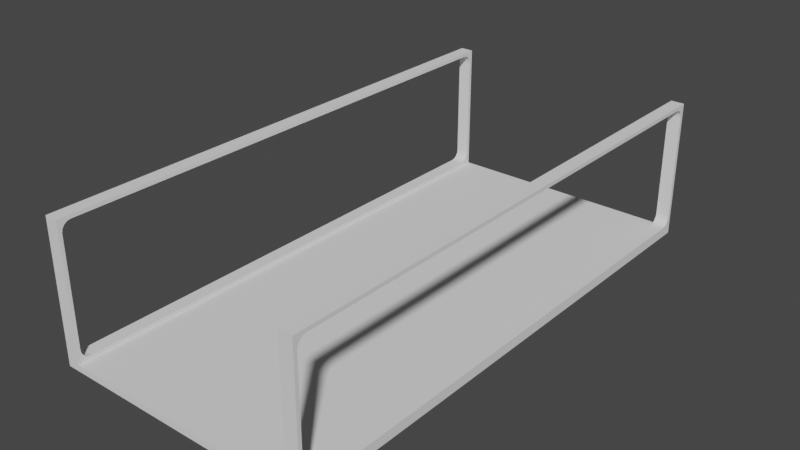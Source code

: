 # Source: Catwalk.blend  (saved by Blender 2.80.75; exported with 4.5.12 LTS)
import bpy
from mathutils import Matrix  # noqa: F401  (used for matrix-valued properties, if any)

bpy.ops.wm.read_factory_settings(use_empty=True)
scene = bpy.context.scene
scene.name = 'Scene'

# ---- collections
col_collection = bpy.data.collections.new('Collection'); scene.collection.children.link(col_collection)

# ---- world
world_world = bpy.data.worlds.new('World'); scene.world = world_world
world_world.use_nodes = True; world_world.node_tree.nodes.clear()
_N = world_world.node_tree.nodes; _L = world_world.node_tree.links
n0 = _N.new('ShaderNodeOutputWorld'); n0.name = 'World Output'; n0.location = (300, 300)
n1 = _N.new('ShaderNodeBackground'); n1.name = 'Background'; n1.location = (10, 300)
n1.inputs[0].default_value = (0.05088, 0.05088, 0.05088, 1.0)
_L.new(n1.outputs[0], n0.inputs[0])
n0.is_active_output = True
world_world.color = (0.05088, 0.05088, 0.05088)
world_world.use_sun_shadow = False
world_world.sun_shadow_jitter_overblur = 0.0

# ---- meshes
me_cube_001 = bpy.data.meshes.new('Cube.001')
me_cube_001.from_pydata([(-2.0, -4.0, -0.09253), (-2.0, 4.0, -0.09253), (2.0, -4.0, -0.09253), (2.0, 4.0, -0.09253), (1.8, 4.0, -0.09253), (0.0, 4.0, -0.09253), (-1.8, 4.0, -0.09253), (0.0, 4.0, 0.0), (-1.8, -4.0, -0.09253), (0.0, -4.0, -0.09253), (1.8, -4.0, -0.09253), (0.0, -4.0, 0.0), (-2.0, -4.0, 0.0), (-2.0, 4.0, 0.0), (2.0, 4.0, 0.0), (2.0, -4.0, 0.0), (1.8, 4.0, 0.0), (1.8, -4.0, 0.0), (-1.8, 4.0, 0.0), (-1.8, -4.0, 0.0), (-2.0, -4.0, 2.0), (-2.0, 4.0, 2.0), (2.0, 4.0, 2.0), (2.0, -4.0, 2.0), (1.8, 4.0, 2.0), (1.8, -4.0, 2.0), (-1.8, 4.0, 2.0), (-1.8, -4.0, 2.0), (-2.0, -3.945, 0.1962), (-2.0, -3.804, 0.0554), (-2.0, -4.0, 3.536e-05), (-2.0, -3.934, 0.1423), (-2.0, -3.903, 0.09663), (-2.0, -3.858, 0.06612), (-2.0, 3.804, 0.0554), (-2.0, 3.945, 0.1962), (-2.0, 4.0, 3.536e-05), (-2.0, 3.858, 0.06612), (-2.0, 3.903, 0.09663), (-2.0, 3.934, 0.1423), (2.0, -3.804, 0.0554), (2.0, -3.945, 0.1962), (2.0, -4.0, 3.536e-05), (2.0, -3.858, 0.06612), (2.0, -3.903, 0.09663), (2.0, -3.934, 0.1423), (2.0, 3.945, 0.1962), (2.0, 3.804, 0.0554), (2.0, 4.0, 3.536e-05), (2.0, 3.934, 0.1423), (2.0, 3.903, 0.09663), (2.0, 3.858, 0.06612), (-1.8, 3.945, 0.1962), (-1.8, 3.804, 0.0554), (-1.8, 4.0, 3.536e-05), (-1.8, 3.934, 0.1423), (-1.8, 3.903, 0.09663), (-1.8, 3.858, 0.06612), (1.8, 3.804, 0.0554), (1.8, 3.945, 0.1962), (1.8, 4.0, 3.536e-05), (1.8, 3.858, 0.06612), (1.8, 3.903, 0.09663), (1.8, 3.934, 0.1423), (1.8, -3.945, 0.1962), (1.8, -3.804, 0.0554), (1.8, -4.0, 3.536e-05), (1.8, -3.934, 0.1423), (1.8, -3.903, 0.09663), (1.8, -3.858, 0.06612), (-1.8, -3.804, 0.0554), (-1.8, -3.945, 0.1962), (-1.8, -4.0, 3.536e-05), (-1.8, -3.858, 0.06612), (-1.8, -3.903, 0.09663), (-1.8, -3.934, 0.1423), (-2.0, -3.804, 1.945), (-2.0, -3.945, 1.804), (-2.0, -4.0, 2.0), (-2.0, -3.858, 1.934), (-2.0, -3.903, 1.903), (-2.0, -3.934, 1.858), (-2.0, 3.945, 1.804), (-2.0, 3.804, 1.945), (-2.0, 4.0, 2.0), (-2.0, 3.934, 1.858), (-2.0, 3.903, 1.903), (-2.0, 3.858, 1.934), (1.8, 3.945, 1.804), (1.8, 3.804, 1.945), (1.8, 4.0, 2.0), (1.8, 3.934, 1.858), (1.8, 3.903, 1.903), (1.8, 3.858, 1.934), (2.0, 3.804, 1.945), (2.0, 3.945, 1.804), (2.0, 4.0, 2.0), (2.0, 3.858, 1.934), (2.0, 3.903, 1.903), (2.0, 3.934, 1.858), (2.0, -3.945, 1.804), (2.0, -3.804, 1.945), (2.0, -4.0, 2.0), (2.0, -3.934, 1.858), (2.0, -3.903, 1.903), (2.0, -3.858, 1.934), (-1.8, -3.945, 1.804), (-1.8, -3.804, 1.945), (-1.8, -4.0, 2.0), (-1.8, -3.934, 1.858), (-1.8, -3.903, 1.903), (-1.8, -3.858, 1.934), (-1.8, 3.804, 1.945), (-1.8, 3.945, 1.804), (-1.8, 4.0, 2.0), (-1.8, 3.858, 1.934), (-1.8, 3.903, 1.903), (-1.8, 3.934, 1.858), (1.8, -3.804, 1.945), (1.8, -3.945, 1.804), (1.8, -4.0, 2.0), (1.8, -3.858, 1.934), (1.8, -3.903, 1.903), (1.8, -3.934, 1.858)], [], [(0, 12, 13, 1), (4, 16, 14, 3), (3, 14, 15, 2), (8, 19, 12, 0), (4, 3, 2, 10), (17, 15, 23, 25), (14, 16, 24, 22), (16, 7, 11, 17), (7, 18, 19, 11), (1, 6, 8, 0), (6, 5, 9, 8), (5, 4, 10, 9), (2, 15, 17, 10), (10, 17, 11, 9), (9, 11, 19, 8), (1, 13, 18, 6), (6, 18, 7, 5), (5, 7, 16, 4), (26, 21, 20, 27), (22, 24, 25, 23), (18, 13, 21, 26), (12, 19, 27, 20), (106, 71, 28, 77), (41, 64, 119, 100), (60, 59, 88, 90, 24, 16), (114, 113, 52, 54, 18, 26), (101, 118, 89, 94), (108, 107, 112, 114, 26, 27), (102, 101, 94, 96, 22, 23), (120, 119, 64, 66, 17, 25), (54, 53, 70, 72, 19, 18), (48, 47, 40, 42, 15, 14), (72, 71, 106, 108, 27, 19), (66, 65, 58, 60, 16, 17), (76, 83, 112, 107), (40, 47, 58, 65), (113, 82, 35, 52), (42, 41, 100, 102, 23, 15), (59, 46, 95, 88), (90, 89, 118, 120, 25, 24), (96, 95, 46, 48, 14, 22), (36, 35, 82, 84, 21, 13), (30, 29, 34, 36, 13, 12), (78, 77, 28, 30, 12, 20), (84, 83, 76, 78, 20, 21), (28, 31, 30), (31, 32, 30), (32, 33, 30), (33, 29, 30), (34, 37, 36), (37, 38, 36), (38, 39, 36), (39, 35, 36), (40, 43, 42), (43, 44, 42), (44, 45, 42), (45, 41, 42), (46, 49, 48), (49, 50, 48), (50, 51, 48), (51, 47, 48), (52, 55, 54), (55, 56, 54), (56, 57, 54), (57, 53, 54), (58, 61, 60), (61, 62, 60), (62, 63, 60), (63, 59, 60), (64, 67, 66), (67, 68, 66), (68, 69, 66), (69, 65, 66), (70, 73, 72), (73, 74, 72), (74, 75, 72), (75, 71, 72), (76, 79, 78), (79, 80, 78), (80, 81, 78), (81, 77, 78), (82, 85, 84), (85, 86, 84), (86, 87, 84), (87, 83, 84), (88, 91, 90), (91, 92, 90), (92, 93, 90), (93, 89, 90), (94, 97, 96), (97, 98, 96), (98, 99, 96), (99, 95, 96), (100, 103, 102), (103, 104, 102), (104, 105, 102), (105, 101, 102), (106, 109, 108), (109, 110, 108), (110, 111, 108), (111, 107, 108), (112, 115, 114), (115, 116, 114), (116, 117, 114), (117, 113, 114), (118, 121, 120), (121, 122, 120), (122, 123, 120), (123, 119, 120), (46, 59, 63, 49), (49, 63, 62, 50), (50, 62, 61, 51), (51, 61, 58, 47), (40, 65, 69, 43), (43, 69, 68, 44), (44, 68, 67, 45), (45, 67, 64, 41), (100, 119, 123, 103), (103, 123, 122, 104), (104, 122, 121, 105), (105, 121, 118, 101), (94, 89, 93, 97), (97, 93, 92, 98), (98, 92, 91, 99), (99, 91, 88, 95), (52, 35, 39, 55), (55, 39, 38, 56), (56, 38, 37, 57), (57, 37, 34, 53), (112, 83, 87, 115), (115, 87, 86, 116), (116, 86, 85, 117), (117, 85, 82, 113), (28, 71, 75, 31), (31, 75, 74, 32), (32, 74, 73, 33), (33, 73, 70, 29), (106, 77, 81, 109), (109, 81, 80, 110), (110, 80, 79, 111), (111, 79, 76, 107), (29, 70, 53, 34)])
_uv = me_cube_001.uv_layers.new(name='UVMap')
_uv.uv.foreach_set('vector', [0.375, 0.0, 0.625, 0.0, 0.625, 0.25, 0.375, 0.25, 0.375, 0.4375, 0.625, 0.4375, 0.625, 0.5, 0.375, 0.5, 0.375, 0.5, 0.625, 0.5, 0.625, 0.75, 0.375, 0.75, 0.375, 0.9375, 0.625, 0.9375, 0.625, 1.0, 0.375, 1.0, 0.3125, 0.5, 0.375, 0.5, 0.375, 0.75, 0.3125, 0.75, 0.625, 0.8125, 0.625, 0.75, 0.625, 0.75, 0.625, 0.8125, 0.625, 0.5, 0.625, 0.4375, 0.625, 0.4375, 0.625, 0.5, 0.6875, 0.5, 0.75, 0.5, 0.75, 0.75, 0.6875, 0.75, 0.75, 0.5, 0.8125, 0.5, 0.8125, 0.75, 0.75, 0.75, 0.125, 0.5, 0.1875, 0.5, 0.1875, 0.75, 0.125, 0.75, 0.1875, 0.5, 0.25, 0.5, 0.25, 0.75, 0.1875, 0.75, 0.25, 0.5, 0.3125, 0.5, 0.3125, 0.75, 0.25, 0.75, 0.375, 0.75, 0.625, 0.75, 0.625, 0.8125, 0.375, 0.8125, 0.375, 0.8125, 0.625, 0.8125, 0.625, 0.875, 0.375, 0.875, 0.375, 0.875, 0.625, 0.875, 0.625, 0.9375, 0.375, 0.9375, 0.375, 0.25, 0.625, 0.25, 0.625, 0.3125, 0.375, 0.3125, 0.375, 0.3125, 0.625, 0.3125, 0.625, 0.375, 0.375, 0.375, 0.375, 0.375, 0.625, 0.375, 0.625, 0.4375, 0.375, 0.4375, 0.8125, 0.5, 0.875, 0.5, 0.875, 0.75, 0.8125, 0.75, 0.625, 0.5, 0.6875, 0.5, 0.6875, 0.75, 0.625, 0.75, 0.625, 0.3125, 0.625, 0.25, 0.625, 0.25, 0.625, 0.3125, 0.625, 1.0, 0.625, 0.9375, 0.625, 0.9375, 0.625, 1.0, 0.8125, 0.7483, 0.8125, 0.7483, 0.625, 0.001731, 0.625, 0.001731, 0.625, 0.7483, 0.6875, 0.7483, 0.6875, 0.7483, 0.625, 0.7483, 0.6875, 0.5, 0.6875, 0.5017, 0.6875, 0.5017, 0.6875, 0.5, 0.6875, 0.5, 0.6875, 0.5, 0.8125, 0.5, 0.8125, 0.5017, 0.8125, 0.5017, 0.8125, 0.5, 0.8125, 0.5, 0.8125, 0.5, 0.625, 0.7439, 0.6875, 0.7439, 0.6875, 0.5061, 0.625, 0.5061, 0.8125, 0.75, 0.8125, 0.7439, 0.8125, 0.5061, 0.8125, 0.5, 0.8125, 0.5, 0.8125, 0.75, 0.625, 0.75, 0.625, 0.7439, 0.625, 0.5061, 0.625, 0.5, 0.625, 0.5, 0.625, 0.75, 0.6875, 0.75, 0.6875, 0.7483, 0.6875, 0.7483, 0.6875, 0.75, 0.6875, 0.75, 0.6875, 0.75, 0.8125, 0.5, 0.8125, 0.5061, 0.8125, 0.7439, 0.8125, 0.75, 0.8125, 0.75, 0.8125, 0.5, 0.625, 0.5, 0.625, 0.5061, 0.625, 0.7439, 0.625, 0.75, 0.625, 0.75, 0.625, 0.5, 0.8125, 0.75, 0.8125, 0.7483, 0.8125, 0.7483, 0.8125, 0.75, 0.8125, 0.75, 0.8125, 0.75, 0.6875, 0.75, 0.6875, 0.7439, 0.6875, 0.5061, 0.6875, 0.5, 0.6875, 0.5, 0.6875, 0.75, 0.625, 0.006131, 0.625, 0.2439, 0.8125, 0.5061, 0.8125, 0.7439, 0.625, 0.7439, 0.625, 0.5061, 0.6875, 0.5061, 0.6875, 0.7439, 0.8125, 0.5017, 0.625, 0.2483, 0.625, 0.2483, 0.8125, 0.5017, 0.625, 0.75, 0.625, 0.7483, 0.625, 0.7483, 0.625, 0.75, 0.625, 0.75, 0.625, 0.75, 0.6875, 0.5017, 0.625, 0.5017, 0.625, 0.5017, 0.6875, 0.5017, 0.6875, 0.5, 0.6875, 0.5061, 0.6875, 0.7439, 0.6875, 0.75, 0.6875, 0.75, 0.6875, 0.5, 0.625, 0.5, 0.625, 0.5017, 0.625, 0.5017, 0.625, 0.5, 0.625, 0.5, 0.625, 0.5, 0.625, 0.25, 0.625, 0.2483, 0.625, 0.2483, 0.625, 0.25, 0.625, 0.25, 0.625, 0.25, 0.625, 1.104e-06, 0.625, 0.006131, 0.625, 0.2439, 0.625, 0.25, 0.625, 0.25, 0.625, 0.0, 0.625, 1.105e-06, 0.625, 0.001731, 0.625, 0.001731, 0.625, 1.104e-06, 0.625, 0.0, 0.625, 0.0, 0.625, 0.25, 0.625, 0.2439, 0.625, 0.006131, 0.625, 1.104e-06, 0.625, 0.0, 0.625, 0.25, 0.625, 0.001731, 0.625, 0.001731, 0.625, 1.104e-06, 0.625, 0.001731, 0.625, 0.001731, 0.625, 1.104e-06, 0.625, 0.001731, 0.625, 0.001731, 0.625, 1.104e-06, 0.625, 0.001731, 0.625, 0.001731, 0.625, 1.104e-06, 0.625, 0.2439, 0.625, 0.2456, 0.625, 0.25, 0.625, 0.2456, 0.625, 0.247, 0.625, 0.25, 0.625, 0.247, 0.625, 0.2479, 0.625, 0.25, 0.625, 0.2479, 0.625, 0.2483, 0.625, 0.25, 0.625, 0.7439, 0.625, 0.7456, 0.625, 0.75, 0.625, 0.7456, 0.625, 0.747, 0.625, 0.75, 0.625, 0.747, 0.625, 0.7479, 0.625, 0.75, 0.625, 0.7479, 0.625, 0.7483, 0.625, 0.75, 0.625, 0.5017, 0.625, 0.5017, 0.625, 0.5, 0.625, 0.5017, 0.625, 0.5017, 0.625, 0.5, 0.625, 0.5017, 0.625, 0.5017, 0.625, 0.5, 0.625, 0.5017, 0.625, 0.5017, 0.625, 0.5, 0.8125, 0.5017, 0.8125, 0.5017, 0.8125, 0.5, 0.8125, 0.5017, 0.8125, 0.5017, 0.8125, 0.5, 0.8125, 0.5017, 0.8125, 0.5017, 0.8125, 0.5, 0.8125, 0.5017, 0.8125, 0.5017, 0.8125, 0.5, 0.6875, 0.5061, 0.6875, 0.5044, 0.6875, 0.5, 0.6875, 0.5044, 0.6875, 0.503, 0.6875, 0.5, 0.6875, 0.503, 0.6875, 0.5021, 0.6875, 0.5, 0.6875, 0.5021, 0.6875, 0.5017, 0.6875, 0.5, 0.6875, 0.7483, 0.6875, 0.7483, 0.6875, 0.75, 0.6875, 0.7483, 0.6875, 0.7483, 0.6875, 0.75, 0.6875, 0.7483, 0.6875, 0.7483, 0.6875, 0.75, 0.6875, 0.7483, 0.6875, 0.7483, 0.6875, 0.75, 0.8125, 0.7439, 0.8125, 0.7456, 0.8125, 0.75, 0.8125, 0.7456, 0.8125, 0.747, 0.8125, 0.75, 0.8125, 0.747, 0.8125, 0.7479, 0.8125, 0.75, 0.8125, 0.7479, 0.8125, 0.7483, 0.8125, 0.75, 0.625, 0.006131, 0.625, 0.004447, 0.625, 1.105e-06, 0.625, 0.004447, 0.625, 0.00302, 0.625, 1.105e-06, 0.625, 0.00302, 0.625, 0.002066, 0.625, 1.105e-06, 0.625, 0.002066, 0.625, 0.001731, 0.625, 1.105e-06, 0.625, 0.2483, 0.625, 0.2483, 0.625, 0.25, 0.625, 0.2483, 0.625, 0.2483, 0.625, 0.25, 0.625, 0.2483, 0.625, 0.2483, 0.625, 0.25, 0.625, 0.2483, 0.625, 0.2483, 0.625, 0.25, 0.6875, 0.5017, 0.6875, 0.5017, 0.6875, 0.5, 0.6875, 0.5017, 0.6875, 0.5017, 0.6875, 0.5, 0.6875, 0.5017, 0.6875, 0.5017, 0.6875, 0.5, 0.6875, 0.5017, 0.6875, 0.5017, 0.6875, 0.5, 0.625, 0.5061, 0.625, 0.5044, 0.625, 0.5, 0.625, 0.5044, 0.625, 0.503, 0.625, 0.5, 0.625, 0.503, 0.625, 0.5021, 0.625, 0.5, 0.625, 0.5021, 0.625, 0.5017, 0.625, 0.5, 0.625, 0.7483, 0.625, 0.7483, 0.625, 0.75, 0.625, 0.7483, 0.625, 0.7483, 0.625, 0.75, 0.625, 0.7483, 0.625, 0.7483, 0.625, 0.75, 0.625, 0.7483, 0.625, 0.7483, 0.625, 0.75, 0.8125, 0.7483, 0.8125, 0.7483, 0.8125, 0.75, 0.8125, 0.7483, 0.8125, 0.7483, 0.8125, 0.75, 0.8125, 0.7483, 0.8125, 0.7483, 0.8125, 0.75, 0.8125, 0.7483, 0.8125, 0.7483, 0.8125, 0.75, 0.8125, 0.5061, 0.8125, 0.5044, 0.8125, 0.5, 0.8125, 0.5044, 0.8125, 0.503, 0.8125, 0.5, 0.8125, 0.503, 0.8125, 0.5021, 0.8125, 0.5, 0.8125, 0.5021, 0.8125, 0.5017, 0.8125, 0.5, 0.6875, 0.7439, 0.6875, 0.7456, 0.6875, 0.75, 0.6875, 0.7456, 0.6875, 0.747, 0.6875, 0.75, 0.6875, 0.747, 0.6875, 0.7479, 0.6875, 0.75, 0.6875, 0.7479, 0.6875, 0.7483, 0.6875, 0.75, 0.625, 0.5017, 0.6875, 0.5017, 0.6875, 0.5017, 0.625, 0.5017, 0.625, 0.5017, 0.6875, 0.5017, 0.6875, 0.5017, 0.625, 0.5017, 0.625, 0.5017, 0.6875, 0.5017, 0.6875, 0.5044, 0.625, 0.5044, 0.625, 0.5044, 0.6875, 0.5044, 0.6875, 0.5061, 0.625, 0.5061, 0.625, 0.7439, 0.6875, 0.7439, 0.6875, 0.7456, 0.625, 0.7456, 0.625, 0.7456, 0.6875, 0.7456, 0.6875, 0.7483, 0.625, 0.7483, 0.625, 0.7483, 0.6875, 0.7483, 0.6875, 0.7483, 0.625, 0.7483, 0.625, 0.7483, 0.6875, 0.7483, 0.6875, 0.7483, 0.625, 0.7483, 0.625, 0.7483, 0.6875, 0.7483, 0.6875, 0.7483, 0.625, 0.7483, 0.625, 0.7483, 0.6875, 0.7483, 0.6875, 0.7483, 0.625, 0.7483, 0.625, 0.7483, 0.6875, 0.7483, 0.6875, 0.7456, 0.625, 0.7456, 0.625, 0.7456, 0.6875, 0.7456, 0.6875, 0.7439, 0.625, 0.7439, 0.625, 0.5061, 0.6875, 0.5061, 0.6875, 0.5044, 0.625, 0.5044, 0.625, 0.5044, 0.6875, 0.5044, 0.6875, 0.5017, 0.625, 0.5017, 0.625, 0.5017, 0.6875, 0.5017, 0.6875, 0.5017, 0.625, 0.5017, 0.625, 0.5017, 0.6875, 0.5017, 0.6875, 0.5017, 0.625, 0.5017, 0.8125, 0.5017, 0.625, 0.2483, 0.625, 0.2483, 0.8125, 0.5017, 0.8125, 0.5017, 0.625, 0.2483, 0.625, 0.2483, 0.8125, 0.5017, 0.8125, 0.5017, 0.625, 0.2483, 0.625, 0.2456, 0.8125, 0.5044, 0.8125, 0.5044, 0.625, 0.2456, 0.625, 0.2439, 0.8125, 0.5061, 0.8125, 0.5061, 0.625, 0.2439, 0.625, 0.2456, 0.8125, 0.5044, 0.8125, 0.5044, 0.625, 0.2456, 0.625, 0.2483, 0.8125, 0.5017, 0.8125, 0.5017, 0.625, 0.2483, 0.625, 0.2483, 0.8125, 0.5017, 0.8125, 0.5017, 0.625, 0.2483, 0.625, 0.2483, 0.8125, 0.5017, 0.625, 0.001731, 0.8125, 0.7483, 0.8125, 0.7483, 0.625, 0.001731, 0.625, 0.001731, 0.8125, 0.7483, 0.8125, 0.7483, 0.625, 0.001731, 0.625, 0.001731, 0.8125, 0.7483, 0.8125, 0.7456, 0.625, 0.004447, 0.625, 0.004447, 0.8125, 0.7456, 0.8125, 0.7439, 0.625, 0.006131, 0.8125, 0.7483, 0.625, 0.001731, 0.625, 0.001731, 0.8125, 0.7483, 0.8125, 0.7483, 0.625, 0.001731, 0.625, 0.001731, 0.8125, 0.7483, 0.8125, 0.7483, 0.625, 0.001731, 0.625, 0.004447, 0.8125, 0.7456, 0.8125, 0.7456, 0.625, 0.004447, 0.625, 0.006131, 0.8125, 0.7439, 0.625, 0.006131, 0.8125, 0.7439, 0.8125, 0.5061, 0.625, 0.2439])
me_cube_001.use_remesh_preserve_volume = False
me_cube_001.use_remesh_preserve_attributes = False
me_cube_001.use_mirror_vertex_groups = False
me_cube_001.update()

# ---- objects
ob_cube = bpy.data.objects.new('Cube', me_cube_001)

# ---- transforms, parenting, visibility, modifiers, constraints
ob_cube.location = (0.0, 0.0, 0.0)
ob_cube.lineart.crease_threshold = 0.0

# ---- collection membership
col_collection.objects.link(ob_cube)

# ---- scene / render settings (as saved in the file)
scene.frame_start = 1; scene.frame_end = 250; scene.frame_set(1)
scene.render.engine = 'BLENDER_EEVEE_NEXT'
scene.cycles.use_denoising = False
scene.cycles.samples = 128
scene.cycles.sampling_pattern = 'TABULATED_SOBOL'
scene.cycles.use_adaptive_sampling = False
scene.cycles.use_light_tree = False
scene.view_settings.view_transform = 'Filmic'
bpy.context.view_layer.update()

# ---- added for rendering (the .blend has no active camera and no usable light): camera, sun
cam_auto = bpy.data.cameras.new('AutoCamera')
cam_auto.lens = 50.0
cam_auto.sensor_width = 36.0
cam_auto.clip_end = 1000.0
ob_auto_camera = bpy.data.objects.new('AutoCamera', cam_auto)
scene.collection.objects.link(ob_auto_camera)
ob_auto_camera.location = (8.49892, -10.1987, 7.75287)
ob_auto_camera.rotation_euler = (1.09748, -7.21219e-08, 0.694738)
scene.camera = ob_auto_camera
light_auto_sun = bpy.data.lights.new('AutoSun', 'SUN')
light_auto_sun.energy = 3.0
light_auto_sun.angle = 0.0523599
ob_auto_sun = bpy.data.objects.new('AutoSun', light_auto_sun)
scene.collection.objects.link(ob_auto_sun)
ob_auto_sun.rotation_euler = (0.872665, 0.174533, 0.523599)
bpy.context.view_layer.update()
